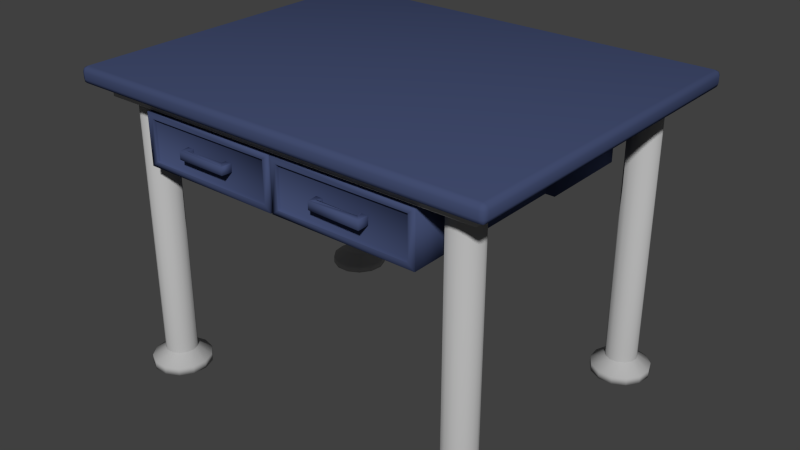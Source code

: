 # Source: DebrisTableDrawers.blend  (saved by Blender 2.76.0; exported with 4.5.12 LTS)
import bpy
from mathutils import Matrix  # noqa: F401  (used for matrix-valued properties, if any)

bpy.ops.wm.read_factory_settings(use_empty=True)
scene = bpy.context.scene
scene.name = 'Scene'

# ---- collections
col_collection_1 = bpy.data.collections.new('Collection 1'); scene.collection.children.link(col_collection_1)

# ---- materials (node trees are filled in below, after node groups)
mat_tabletop = bpy.data.materials.new('TableTop')
mat_tabletop.alpha_threshold = 0.0
mat_tabletop.use_transparent_shadow = False
mat_tabletop.diffuse_color = (0.05732, 0.07665, 0.1679, 1.0)
mat_tabletop.roughness = 0.5
mat_tabletop.specular_intensity = 0.0
mat_tableleg = bpy.data.materials.new('TableLeg')
mat_tableleg.alpha_threshold = 0.0
mat_tableleg.use_transparent_shadow = False
mat_tableleg.diffuse_color = (0.448, 0.448, 0.448, 1.0)
mat_tableleg.roughness = 0.5
mat_tableleg.specular_intensity = 0.2263

# ---- material node trees

# ---- world
world_world = bpy.data.worlds.new('World'); scene.world = world_world
world_world.color = (0.05088, 0.05088, 0.05088)
world_world.use_sun_shadow = False
world_world.sun_shadow_jitter_overblur = 0.0
world_world.cycles.sampling_method = 'MANUAL'
world_world.cycles.sample_map_resolution = 256

# ---- meshes
me_circle_001 = bpy.data.meshes.new('Circle.001')
me_circle_001.from_pydata([(0.01051, -0.5023, 0.4347), (0.01579, -0.5108, 0.4347), (2.561, -0.5108, 0.4347), (2.567, -0.5023, 0.4347), (0.01051, 2.511, 0.4347), (0.0158, 2.52, 0.4347), (2.567, 2.511, 0.4347), (2.561, 2.52, 0.4347), (0.01051, -0.5023, -0.4511), (0.01579, -0.5108, -0.4511), (2.561, -0.5108, -0.4511), (2.567, -0.5023, -0.4511), (0.01051, 2.511, -0.4511), (0.0158, 2.52, -0.4511), (2.567, 2.511, -0.4511), (2.561, 2.52, -0.4511), (0.07445, -0.4269, 0.4347), (0.07947, -0.435, 0.4347), (2.498, -0.435, 0.4347), (2.503, -0.4269, 0.4347), (0.07445, 2.436, 0.4347), (0.07947, 2.444, 0.4347), (2.503, 2.436, 0.4347), (2.498, 2.444, 0.4347), (0.07445, -0.4269, -0.3516), (0.07947, -0.435, -0.3516), (2.498, -0.435, -0.3516), (2.503, -0.4269, -0.3516), (0.07445, 2.436, -0.3516), (0.07947, 2.444, -0.3516), (2.503, 2.436, -0.3516), (2.498, 2.444, -0.3516), (-2.567, -0.5023, 0.4347), (-2.562, -0.5108, 0.4347), (-0.01615, -0.5108, 0.4347), (-0.01087, -0.5023, 0.4347), (-2.567, 2.511, 0.4347), (-2.562, 2.52, 0.4347), (-0.01087, 2.511, 0.4347), (-0.01615, 2.52, 0.4347), (-2.567, -0.5023, -0.4511), (-2.562, -0.5108, -0.4511), (-0.01615, -0.5108, -0.4511), (-0.01087, -0.5023, -0.4511), (-2.567, 2.511, -0.4511), (-2.562, 2.52, -0.4511), (-0.01087, 2.511, -0.4511), (-0.01615, 2.52, -0.4511), (-2.503, -0.4269, 0.4347), (-2.498, -0.435, 0.4347), (-0.07982, -0.435, 0.4347), (-0.07481, -0.4269, 0.4347), (-2.503, 2.436, 0.4347), (-2.498, 2.444, 0.4347), (-0.07481, 2.436, 0.4347), (-0.07982, 2.444, 0.4347), (-2.503, -0.4269, -0.3516), (-2.498, -0.435, -0.3516), (-0.07982, -0.435, -0.3516), (-0.07481, -0.4269, -0.3516), (-2.503, 2.436, -0.3516), (-2.498, 2.444, -0.3516), (-0.07481, 2.436, -0.3516), (-0.07982, 2.444, -0.3516), (0.8353, -0.4655, 0.06704), (0.8343, -0.4555, 0.05704), (0.8253, -0.4655, 0.05704), (1.752, -0.4655, 0.05704), (1.743, -0.4555, 0.05704), (1.742, -0.4655, 0.06704), (0.8353, -0.4655, -0.0834), (0.8253, -0.4655, -0.0734), (0.8343, -0.4555, -0.0734), (1.752, -0.4655, -0.0734), (1.742, -0.4655, -0.0834), (1.743, -0.4555, -0.0734), (1.744, -0.6464, 0.06704), (1.735, -0.6364, 0.07704), (0.8517, -0.6264, 0.06704), (0.8426, -0.6364, 0.05704), (0.9376, -0.4655, 0.06704), (0.9478, -0.4653, 0.06704), (0.9398, -0.4555, 0.05704), (0.9376, -0.4655, -0.0834), (0.9398, -0.4555, -0.0734), (0.9478, -0.4653, -0.0734), (1.64, -0.4655, 0.06704), (1.637, -0.4555, 0.05704), (1.629, -0.4653, 0.06704), (1.64, -0.4655, -0.0834), (1.629, -0.4653, -0.0834), (1.637, -0.4555, -0.0734), (0.8517, -0.6264, -0.0834), (0.8426, -0.6364, -0.0734), (1.744, -0.6464, -0.0834), (1.735, -0.6364, -0.0934), (0.9192, -0.5576, 0.06704), (0.9314, -0.5476, 0.06704), (0.9416, -0.5476, -0.0834), (0.9314, -0.5476, -0.0934), (1.658, -0.5576, 0.06704), (1.646, -0.5476, 0.06704), (1.658, -0.5576, -0.0834), (1.646, -0.5476, -0.0834), (-1.742, -0.4655, 0.06704), (-1.743, -0.4555, 0.05704), (-1.752, -0.4655, 0.05704), (-0.8256, -0.4655, 0.05704), (-0.8346, -0.4555, 0.05704), (-0.8357, -0.4655, 0.06704), (-1.742, -0.4655, -0.0834), (-1.752, -0.4655, -0.0734), (-1.743, -0.4555, -0.0734), (-0.8256, -0.4655, -0.0734), (-0.8357, -0.4655, -0.0834), (-0.8346, -0.4555, -0.0734), (-0.852, -0.6264, 0.06704), (-0.843, -0.6364, 0.05704), (-1.726, -0.6264, 0.06704), (-1.735, -0.6364, 0.05704), (-1.64, -0.4655, 0.06704), (-1.63, -0.4653, 0.05704), (-1.638, -0.4555, 0.05704), (-1.64, -0.4655, -0.0834), (-1.638, -0.4555, -0.0734), (-1.63, -0.4653, -0.0734), (-0.9379, -0.4655, 0.06704), (-0.9401, -0.4555, 0.05704), (-0.9482, -0.4653, 0.05704), (-0.9379, -0.4655, -0.0834), (-0.9482, -0.4653, -0.0734), (-0.9401, -0.4555, -0.0734), (-1.726, -0.6264, -0.0834), (-1.735, -0.6364, -0.0734), (-0.852, -0.6264, -0.0834), (-0.843, -0.6364, -0.0734), (-1.658, -0.5576, 0.06704), (-1.646, -0.5476, 0.05704), (-1.634, -0.5376, -0.0834), (-1.646, -0.5476, -0.0934), (-0.9439, -0.5376, 0.06704), (-0.9318, -0.5476, 0.07704), (-0.9439, -0.5376, -0.0834), (-0.9318, -0.5476, -0.0934), (0.1318, -0.5095, 0.3388), (0.1289, -0.5108, 0.3401), (0.1304, -0.5095, 0.3375), (2.445, -0.5095, 0.3388), (2.447, -0.5095, 0.3375), (2.448, -0.5108, 0.3401), (0.1318, -0.5095, -0.3552), (0.1304, -0.5095, -0.3538), (0.1289, -0.5108, -0.3564), (2.445, -0.5095, -0.3552), (2.448, -0.5108, -0.3564), (2.447, -0.5095, -0.3538), (0.1318, -0.4569, 0.3388), (0.1304, -0.4569, 0.3375), (0.1318, -0.4555, 0.3375), (2.445, -0.4569, 0.3388), (2.445, -0.4555, 0.3375), (2.447, -0.4569, 0.3375), (0.1318, -0.4569, -0.3552), (0.1318, -0.4555, -0.3538), (0.1304, -0.4569, -0.3538), (2.445, -0.4569, -0.3552), (2.447, -0.4569, -0.3538), (2.445, -0.4555, -0.3538), (-2.446, -0.5095, 0.3388), (-2.449, -0.5108, 0.3401), (-2.447, -0.5095, 0.3375), (-0.1321, -0.5095, 0.3388), (-0.1308, -0.5095, 0.3375), (-0.1293, -0.5108, 0.3401), (-2.446, -0.5095, -0.3552), (-2.447, -0.5095, -0.3538), (-2.449, -0.5108, -0.3564), (-0.1321, -0.5095, -0.3552), (-0.1293, -0.5108, -0.3564), (-0.1308, -0.5095, -0.3538), (-2.446, -0.4569, 0.3388), (-2.447, -0.4569, 0.3375), (-2.446, -0.4555, 0.3375), (-0.1321, -0.4569, 0.3388), (-0.1321, -0.4555, 0.3375), (-0.1308, -0.4569, 0.3375), (-2.446, -0.4569, -0.3552), (-2.446, -0.4555, -0.3538), (-2.447, -0.4569, -0.3538), (-0.1321, -0.4569, -0.3552), (-0.1308, -0.4569, -0.3538), (-0.1321, -0.4555, -0.3538)], [], [(5, 21, 23, 7), (9, 8, 12, 13, 15, 14, 11, 10), (7, 15, 13, 5), (148, 161, 166, 155), (6, 14, 15, 7), (2, 10, 11, 3), (3, 11, 14, 6), (4, 12, 8, 0), (5, 13, 12, 4), (0, 8, 9, 1), (2, 18, 17, 1), (7, 23, 22, 6), (3, 19, 18, 2), (6, 22, 19, 3), (0, 16, 20, 4), (4, 20, 21, 5), (1, 17, 16, 0), (18, 26, 25, 17), (23, 31, 30, 22), (19, 27, 26, 18), (22, 30, 27, 19), (16, 24, 28, 20), (20, 28, 29, 21), (17, 25, 24, 16), (21, 29, 31, 23), (25, 26, 27, 30, 31, 29, 28, 24), (153, 165, 162, 150), (151, 164, 157, 146), (144, 156, 159, 147), (158, 163, 167, 160), (33, 169, 173, 34), (2, 149, 154, 10), (9, 152, 145, 1), (10, 154, 152, 9), (86, 100, 101, 77, 69), (81, 97, 99, 98, 85), (71, 93, 79, 66), (96, 97, 79, 78, 77, 101, 100), (67, 76, 77, 95, 94, 73), (83, 99, 93, 92, 70), (101, 77, 95, 103), (87, 68, 75, 91), (90, 103, 101, 88), (64, 78, 79, 97, 96, 80), (102, 103, 95, 92, 93, 99), (74, 95, 103, 102, 89), (105, 122, 124, 112), (94, 95, 77, 76, 79, 93), (79, 93, 99, 97), (98, 99, 97, 101, 103), (37, 53, 55, 39), (41, 40, 44, 45, 47, 46, 43, 42), (39, 47, 45, 37), (172, 185, 190, 179), (38, 46, 47, 39), (34, 42, 43, 35), (35, 43, 46, 38), (36, 44, 40, 32), (37, 45, 44, 36), (32, 40, 41, 33), (34, 50, 49, 33), (39, 55, 54, 38), (35, 51, 50, 34), (38, 54, 51, 35), (32, 48, 52, 36), (36, 52, 53, 37), (33, 49, 48, 32), (50, 58, 57, 49), (55, 63, 62, 54), (51, 59, 58, 50), (54, 62, 59, 51), (48, 56, 60, 52), (52, 60, 61, 53), (49, 57, 56, 48), (53, 61, 63, 55), (57, 58, 59, 62, 63, 61, 60, 56), (177, 189, 186, 174), (175, 188, 181, 170), (168, 180, 183, 171), (182, 187, 191, 184), (34, 173, 178, 42), (41, 176, 169, 33), (42, 178, 176, 41), (126, 141, 117, 116, 109), (121, 137, 139, 138, 125), (111, 133, 119, 106), (135, 117, 119, 133), (107, 117, 135, 113), (123, 139, 133, 132, 110), (136, 137, 119, 118, 116, 117, 141), (127, 108, 115, 131), (130, 142, 143, 141, 140, 128), (104, 118, 119, 137, 136, 120), (143, 135, 134, 132, 133, 139), (114, 134, 135, 143, 129), (141, 143, 135, 117), (119, 133, 139, 137), (138, 139, 137, 140, 141, 143, 142), (64, 65, 66), (67, 68, 69), (70, 71, 72), (73, 74, 75), (80, 81, 82), (83, 84, 85), (86, 87, 88), (89, 90, 91), (104, 105, 106), (107, 108, 109), (110, 111, 112), (113, 114, 115), (120, 121, 122), (123, 124, 125), (126, 127, 128), (129, 130, 131), (82, 65, 64, 80), (83, 70, 72, 84), (67, 73, 75, 68), (71, 66, 65, 72), (81, 85, 84, 82), (68, 87, 86, 69), (74, 89, 91, 75), (87, 91, 90, 88), (69, 77, 76, 67), (100, 86, 88, 101), (73, 94, 95, 74), (89, 102, 103, 90), (80, 96, 97, 81), (78, 64, 66, 79), (85, 98, 99, 83), (93, 71, 70, 92), (96, 100, 101, 97), (98, 103, 102, 99), (79, 76, 77, 78), (92, 95, 94, 93), (122, 105, 104, 120), (123, 110, 112, 124), (107, 113, 115, 108), (111, 106, 105, 112), (121, 125, 124, 122), (108, 127, 126, 109), (114, 129, 131, 115), (127, 131, 130, 128), (109, 116, 117, 107), (141, 126, 128, 140), (113, 135, 134, 114), (129, 143, 142, 130), (120, 136, 137, 121), (118, 104, 106, 119), (125, 138, 139, 123), (133, 111, 110, 132), (136, 141, 140, 137), (138, 142, 143, 139), (119, 117, 116, 118), (132, 134, 135, 133), (65, 82, 84, 72), (144, 145, 146), (147, 148, 149), (150, 151, 152), (153, 154, 155), (156, 157, 158), (159, 160, 161), (162, 163, 164), (165, 166, 167), (168, 169, 170), (171, 172, 173), (174, 175, 176), (177, 178, 179), (180, 181, 182), (183, 184, 185), (186, 187, 188), (189, 190, 191), (149, 145, 144, 147), (153, 150, 152, 154), (148, 155, 154, 149), (151, 146, 145, 152), (159, 156, 158, 160), (167, 163, 162, 165), (160, 167, 166, 161), (163, 158, 157, 164), (155, 166, 165, 153), (161, 148, 147, 159), (156, 144, 146, 157), (164, 151, 150, 162), (173, 169, 168, 171), (177, 174, 176, 178), (172, 179, 178, 173), (175, 170, 169, 176), (183, 180, 182, 184), (191, 187, 186, 189), (184, 191, 190, 185), (187, 182, 181, 188), (179, 190, 189, 177), (185, 172, 171, 183), (180, 168, 170, 181), (188, 175, 174, 186), (1, 145, 149, 2)])
me_circle_001.polygons.foreach_set('use_smooth', [1, 1, 1, 1, 1, 1, 1, 1, 1, 1, 1, 1, 1, 1, 1, 1, 1, 1, 1, 1, 1, 1, 1, 1, 1, 1, 1, 1, 1, 1, 1, 1, 1, 1, 1, 1, 1, 1, 1, 1, 1, 1, 1, 1, 1, 1, 1, 1, 1, 1, 1, 1, 1, 1, 1, 1, 1, 1, 1, 1, 1, 1, 1, 1, 1, 1, 1, 1, 1, 1, 1, 1, 1, 1, 1, 1, 1, 1, 1, 1, 1, 1, 1, 1, 1, 1, 1, 1, 1, 1, 1, 1, 1, 1, 1, 1, 1, 1, 1, 1, 1, 1, 1, 1, 1, 1, 1, 1, 1, 1, 1, 1, 1, 1, 1, 1, 1, 1, 1, 1, 1, 1, 1, 0, 1, 1, 1, 0, 1, 1, 0, 0, 1, 0, 1, 1, 1, 1, 1, 1, 1, 1, 1, 1, 1, 1, 1, 0, 1, 1, 0, 0, 1, 0, 1, 1, 1, 1, 1, 1, 1, 1, 1, 1, 1, 1, 1, 1, 1, 1, 1, 1, 1, 1, 1, 1, 1, 1, 1, 1, 1, 1, 1, 1, 1, 1, 1, 1, 1, 1, 1, 1, 1, 1, 1, 1])
me_circle_001.materials.append(mat_tabletop)
me_circle_001.materials.append(mat_tableleg)
me_circle_001.use_remesh_preserve_volume = False
me_circle_001.use_remesh_preserve_attributes = False
me_circle_001.use_mirror_vertex_groups = False
me_circle_001.update()
me_circle = bpy.data.meshes.new('Circle')
me_circle.from_pydata([(-2.974, -2.049, 2.731), (-3.1, -2.08, 2.731), (-3.198, -2.167, 2.731), (-3.244, -2.288, 2.731), (-3.228, -2.417, 2.731), (-3.154, -2.525, 2.731), (-3.039, -2.585, 2.731), (-2.909, -2.585, 2.731), (-2.794, -2.525, 2.731), (-2.72, -2.417, 2.731), (-2.704, -2.288, 2.731), (-2.75, -2.167, 2.731), (-2.848, -2.08, 2.731), (-2.974, -1.81, -2.18), (-3.212, -1.868, -2.18), (-3.395, -2.031, -2.18), (-3.482, -2.259, -2.18), (-3.452, -2.502, -2.18), (-3.313, -2.704, -2.18), (-3.096, -2.817, -2.18), (-2.852, -2.817, -2.18), (-2.635, -2.704, -2.18), (-2.496, -2.502, -2.18), (-2.466, -2.259, -2.18), (-2.553, -2.031, -2.18), (-2.736, -1.868, -2.18), (-2.974, -1.81, -2.313), (-3.212, -1.868, -2.313), (-3.395, -2.031, -2.313), (-3.482, -2.259, -2.313), (-3.452, -2.502, -2.313), (-3.313, -2.704, -2.313), (-3.096, -2.817, -2.313), (-2.852, -2.817, -2.313), (-2.635, -2.704, -2.313), (-2.496, -2.502, -2.313), (-2.466, -2.259, -2.313), (-2.553, -2.031, -2.313), (-2.736, -1.868, -2.313), (2.982, -2.049, 2.731), (2.856, -2.08, 2.731), (2.759, -2.167, 2.731), (2.712, -2.288, 2.731), (2.728, -2.417, 2.731), (2.802, -2.525, 2.731), (2.917, -2.585, 2.731), (3.047, -2.585, 2.731), (3.163, -2.525, 2.731), (3.236, -2.417, 2.731), (3.252, -2.288, 2.731), (3.206, -2.167, 2.731), (3.109, -2.08, 2.731), (2.982, -1.81, -2.18), (2.745, -1.868, -2.18), (2.561, -2.031, -2.18), (2.475, -2.259, -2.18), (2.504, -2.502, -2.18), (2.643, -2.704, -2.18), (2.86, -2.817, -2.18), (3.105, -2.817, -2.18), (3.321, -2.704, -2.18), (3.46, -2.502, -2.18), (3.49, -2.259, -2.18), (3.403, -2.031, -2.18), (3.22, -1.868, -2.18), (2.982, -1.81, -2.313), (2.745, -1.868, -2.313), (2.561, -2.031, -2.313), (2.475, -2.259, -2.313), (2.504, -2.502, -2.313), (2.643, -2.704, -2.313), (2.86, -2.817, -2.313), (3.105, -2.817, -2.313), (3.321, -2.704, -2.313), (3.46, -2.502, -2.313), (3.49, -2.259, -2.313), (3.403, -2.031, -2.313), (3.22, -1.868, -2.313), (-2.974, 2.539, 2.731), (-3.1, 2.508, 2.731), (-3.198, 2.422, 2.731), (-3.244, 2.3, 2.731), (-3.228, 2.171, 2.731), (-3.154, 2.064, 2.731), (-3.039, 2.004, 2.731), (-2.909, 2.004, 2.731), (-2.794, 2.064, 2.731), (-2.72, 2.171, 2.731), (-2.704, 2.3, 2.731), (-2.75, 2.422, 2.731), (-2.848, 2.508, 2.731), (-2.974, 2.779, -2.18), (-3.212, 2.72, -2.18), (-3.395, 2.558, -2.18), (-3.482, 2.329, -2.18), (-3.452, 2.086, -2.18), (-3.313, 1.885, -2.18), (-3.096, 1.771, -2.18), (-2.852, 1.771, -2.18), (-2.635, 1.885, -2.18), (-2.496, 2.086, -2.18), (-2.466, 2.329, -2.18), (-2.553, 2.558, -2.18), (-2.736, 2.72, -2.18), (-2.974, 2.779, -2.313), (-3.212, 2.72, -2.313), (-3.395, 2.558, -2.313), (-3.482, 2.329, -2.313), (-3.452, 2.086, -2.313), (-3.313, 1.885, -2.313), (-3.096, 1.771, -2.313), (-2.852, 1.771, -2.313), (-2.635, 1.885, -2.313), (-2.496, 2.086, -2.313), (-2.466, 2.329, -2.313), (-2.553, 2.558, -2.313), (-2.736, 2.72, -2.313), (2.982, 2.539, 2.731), (2.856, 2.508, 2.731), (2.759, 2.422, 2.731), (2.712, 2.3, 2.731), (2.728, 2.171, 2.731), (2.802, 2.064, 2.731), (2.917, 2.004, 2.731), (3.047, 2.004, 2.731), (3.163, 2.064, 2.731), (3.236, 2.171, 2.731), (3.252, 2.3, 2.731), (3.206, 2.422, 2.731), (3.109, 2.508, 2.731), (2.982, 2.779, -2.18), (2.745, 2.72, -2.18), (2.561, 2.558, -2.18), (2.475, 2.329, -2.18), (2.504, 2.086, -2.18), (2.643, 1.885, -2.18), (2.86, 1.771, -2.18), (3.105, 1.771, -2.18), (3.321, 1.885, -2.18), (3.46, 2.086, -2.18), (3.49, 2.329, -2.18), (3.403, 2.558, -2.18), (3.22, 2.72, -2.18), (2.982, 2.779, -2.313), (2.745, 2.72, -2.313), (2.561, 2.558, -2.313), (2.475, 2.329, -2.313), (2.504, 2.086, -2.313), (2.643, 1.885, -2.313), (2.86, 1.771, -2.313), (3.105, 1.771, -2.313), (3.321, 1.885, -2.313), (3.46, 2.086, -2.313), (3.49, 2.329, -2.313), (3.403, 2.558, -2.313), (3.22, 2.72, -2.313), (-3.293, -2.607, 2.74), (3.274, -2.607, 2.74), (-3.293, 2.574, 2.74), (3.274, 2.574, 2.74), (-3.784, -2.963, 2.821), (-3.692, -2.966, 2.731), (-3.694, -3.053, 2.821), (-3.758, -2.964, 2.758), (-3.751, -3.021, 2.764), (-3.693, -3.028, 2.758), (-3.758, -3.027, 2.821), (3.675, -3.053, 2.821), (3.673, -2.966, 2.731), (3.765, -2.963, 2.821), (3.674, -3.028, 2.758), (3.732, -3.021, 2.764), (3.738, -2.964, 2.758), (3.739, -3.027, 2.821), (-3.784, 2.931, 2.821), (-3.694, 3.021, 2.821), (-3.692, 2.933, 2.731), (-3.758, 2.995, 2.821), (-3.751, 2.988, 2.764), (-3.693, 2.995, 2.758), (-3.758, 2.932, 2.758), (3.765, 2.931, 2.821), (3.673, 2.933, 2.731), (3.675, 3.021, 2.821), (3.738, 2.932, 2.758), (3.732, 2.988, 2.764), (3.674, 2.995, 2.758), (3.739, 2.995, 2.821), (-3.784, -2.963, 2.931), (-3.694, -3.053, 2.931), (-3.694, -2.963, 3.021), (-3.758, -3.027, 2.931), (-3.746, -3.015, 2.983), (-3.694, -3.027, 2.995), (-3.758, -2.963, 2.995), (3.675, -3.053, 2.931), (3.765, -2.963, 2.931), (3.675, -2.963, 3.021), (3.739, -3.027, 2.931), (3.727, -3.015, 2.983), (3.739, -2.963, 2.995), (3.675, -3.027, 2.995), (-3.784, 2.931, 2.931), (-3.694, 2.931, 3.021), (-3.694, 3.021, 2.931), (-3.758, 2.931, 2.995), (-3.746, 2.983, 2.983), (-3.694, 2.995, 2.995), (-3.758, 2.995, 2.931), (3.765, 2.931, 2.931), (3.675, 3.021, 2.931), (3.675, 2.931, 3.021), (3.739, 2.995, 2.931), (3.727, 2.983, 2.983), (3.675, 2.995, 2.995), (3.739, 2.931, 2.995), (-3.303, -2.602, 2.52), (-3.293, -2.607, 2.53), (-3.29, -2.617, 2.52), (3.27, -2.617, 2.52), (3.274, -2.607, 2.53), (3.284, -2.602, 2.52), (-3.303, 2.57, 2.52), (-3.29, 2.584, 2.52), (-3.293, 2.574, 2.53), (3.284, 2.57, 2.52), (3.274, 2.574, 2.53), (3.27, 2.584, 2.52), (-3.463, -2.737, 2.53), (-3.453, -2.726, 2.52), (-3.435, -2.737, 2.52), (-3.453, -2.747, 2.53), (3.433, -2.747, 2.53), (3.416, -2.737, 2.52), (3.433, -2.726, 2.52), (3.443, -2.737, 2.53), (-3.463, 2.705, 2.53), (-3.453, 2.715, 2.53), (-3.435, 2.705, 2.52), (-3.453, 2.694, 2.52), (3.443, 2.705, 2.53), (3.433, 2.694, 2.52), (3.416, 2.705, 2.52), (3.433, 2.715, 2.53), (-3.463, -2.737, 2.721), (-3.453, -2.747, 2.721), (-3.473, -2.757, 2.731), (3.433, -2.747, 2.721), (3.443, -2.737, 2.721), (3.454, -2.757, 2.731), (-3.473, 2.725, 2.731), (-3.453, 2.715, 2.721), (-3.463, 2.705, 2.721), (3.443, 2.705, 2.721), (3.433, 2.715, 2.721), (3.454, 2.725, 2.731), (-2.974, -2.049, -2.014), (-2.974, -2.041, -2.03), (-3.104, -2.073, -2.03), (-3.1, -2.08, -2.014), (-3.205, -2.162, -2.03), (-3.198, -2.167, -2.014), (-3.252, -2.287, -2.03), (-3.244, -2.288, -2.014), (-3.236, -2.42, -2.03), (-3.228, -2.417, -2.014), (-3.16, -2.531, -2.03), (-3.154, -2.525, -2.014), (-3.041, -2.593, -2.03), (-3.039, -2.585, -2.014), (-2.907, -2.593, -2.03), (-2.909, -2.585, -2.014), (-2.788, -2.531, -2.03), (-2.794, -2.525, -2.014), (-2.712, -2.42, -2.03), (-2.72, -2.417, -2.014), (-2.696, -2.287, -2.03), (-2.704, -2.288, -2.014), (-2.743, -2.162, -2.03), (-2.75, -2.167, -2.014), (-2.844, -2.073, -2.03), (-2.848, -2.08, -2.014), (2.982, -2.049, -2.014), (2.982, -2.041, -2.03), (2.852, -2.073, -2.03), (2.856, -2.08, -2.014), (2.751, -2.162, -2.03), (2.759, -2.167, -2.014), (2.704, -2.287, -2.03), (2.712, -2.288, -2.014), (2.72, -2.42, -2.03), (2.728, -2.417, -2.014), (2.796, -2.531, -2.03), (2.802, -2.525, -2.014), (2.915, -2.593, -2.03), (2.917, -2.585, -2.014), (3.049, -2.593, -2.03), (3.047, -2.585, -2.014), (3.168, -2.531, -2.03), (3.163, -2.525, -2.014), (3.244, -2.42, -2.03), (3.236, -2.417, -2.014), (3.261, -2.287, -2.03), (3.252, -2.288, -2.014), (3.213, -2.162, -2.03), (3.206, -2.167, -2.014), (3.113, -2.073, -2.03), (3.109, -2.08, -2.014), (-2.974, 2.539, -2.014), (-2.974, 2.548, -2.03), (-3.104, 2.516, -2.03), (-3.1, 2.508, -2.014), (-3.205, 2.427, -2.03), (-3.198, 2.422, -2.014), (-3.252, 2.301, -2.03), (-3.244, 2.3, -2.014), (-3.236, 2.168, -2.03), (-3.228, 2.171, -2.014), (-3.16, 2.058, -2.03), (-3.154, 2.064, -2.014), (-3.041, 1.995, -2.03), (-3.039, 2.004, -2.014), (-2.907, 1.995, -2.03), (-2.909, 2.004, -2.014), (-2.788, 2.058, -2.03), (-2.794, 2.064, -2.014), (-2.712, 2.168, -2.03), (-2.72, 2.171, -2.014), (-2.696, 2.301, -2.03), (-2.704, 2.3, -2.014), (-2.743, 2.427, -2.03), (-2.75, 2.422, -2.014), (-2.844, 2.516, -2.03), (-2.848, 2.508, -2.014), (2.982, 2.539, -2.014), (2.982, 2.548, -2.03), (2.852, 2.516, -2.03), (2.856, 2.508, -2.014), (2.751, 2.427, -2.03), (2.759, 2.422, -2.014), (2.704, 2.301, -2.03), (2.712, 2.3, -2.014), (2.72, 2.168, -2.03), (2.728, 2.171, -2.014), (2.796, 2.058, -2.03), (2.802, 2.064, -2.014), (2.915, 1.995, -2.03), (2.917, 2.004, -2.014), (3.049, 1.995, -2.03), (3.047, 2.004, -2.014), (3.168, 2.058, -2.03), (3.163, 2.064, -2.014), (3.244, 2.168, -2.03), (3.236, 2.171, -2.014), (3.261, 2.301, -2.03), (3.252, 2.3, -2.014), (3.213, 2.427, -2.03), (3.206, 2.422, -2.014), (3.113, 2.516, -2.03), (3.109, 2.508, -2.014), (-3.175, -2.524, 2.523), (3.155, -2.524, 2.523), (-3.175, 2.492, 2.523), (3.155, 2.492, 2.523), (-2.686, 0.2672, 2.523), (2.667, 0.2672, 2.523), (-2.686, 1.889, 2.523), (2.667, 1.889, 2.523), (-2.686, 0.2672, 1.577), (2.667, 0.2672, 1.577), (-2.686, 1.889, 1.577), (2.667, 1.889, 1.577)], [], [(271, 273, 8, 7), (1, 2, 3, 4, 5, 6, 7, 8, 9, 10, 11, 12, 0), (270, 268, 19, 20), (272, 270, 20, 21), (257, 280, 25, 13), (274, 272, 21, 22), (260, 258, 14, 15), (276, 274, 22, 23), (262, 260, 15, 16), (278, 276, 23, 24), (264, 262, 16, 17), (280, 278, 24, 25), (266, 264, 17, 18), (258, 257, 13, 14), (268, 266, 18, 19), (25, 24, 37, 38), (273, 275, 9, 8), (259, 261, 2, 1), (275, 277, 10, 9), (261, 263, 3, 2), (277, 279, 11, 10), (263, 265, 4, 3), (279, 281, 12, 11), (265, 267, 5, 4), (282, 285, 40, 39), (267, 269, 6, 5), (281, 256, 0, 12), (269, 271, 7, 6), (27, 26, 38, 37, 36, 35, 34, 33, 32, 31, 30, 29, 28), (18, 17, 30, 31), (13, 25, 38, 26), (19, 18, 31, 32), (20, 19, 32, 33), (21, 20, 33, 34), (14, 13, 26, 27), (22, 21, 34, 35), (15, 14, 27, 28), (23, 22, 35, 36), (16, 15, 28, 29), (24, 23, 36, 37), (17, 16, 29, 30), (297, 299, 47, 46), (40, 41, 42, 43, 44, 45, 46, 47, 48, 49, 50, 51, 39), (296, 294, 58, 59), (298, 296, 59, 60), (283, 306, 64, 52), (300, 298, 60, 61), (286, 284, 53, 54), (302, 300, 61, 62), (288, 286, 54, 55), (304, 302, 62, 63), (290, 288, 55, 56), (306, 304, 63, 64), (292, 290, 56, 57), (284, 283, 52, 53), (294, 292, 57, 58), (64, 63, 76, 77), (299, 301, 48, 47), (285, 287, 41, 40), (301, 303, 49, 48), (287, 289, 42, 41), (303, 305, 50, 49), (289, 291, 43, 42), (305, 307, 51, 50), (291, 293, 44, 43), (308, 311, 79, 78), (293, 295, 45, 44), (307, 282, 39, 51), (295, 297, 46, 45), (66, 65, 77, 76, 75, 74, 73, 72, 71, 70, 69, 68, 67), (57, 56, 69, 70), (52, 64, 77, 65), (58, 57, 70, 71), (59, 58, 71, 72), (60, 59, 72, 73), (53, 52, 65, 66), (61, 60, 73, 74), (54, 53, 66, 67), (62, 61, 74, 75), (55, 54, 67, 68), (63, 62, 75, 76), (56, 55, 68, 69), (323, 325, 86, 85), (79, 80, 81, 82, 83, 84, 85, 86, 87, 88, 89, 90, 78), (322, 320, 97, 98), (324, 322, 98, 99), (309, 332, 103, 91), (326, 324, 99, 100), (312, 310, 92, 93), (328, 326, 100, 101), (314, 312, 93, 94), (330, 328, 101, 102), (316, 314, 94, 95), (332, 330, 102, 103), (318, 316, 95, 96), (310, 309, 91, 92), (320, 318, 96, 97), (103, 102, 115, 116), (325, 327, 87, 86), (311, 313, 80, 79), (327, 329, 88, 87), (313, 315, 81, 80), (329, 331, 89, 88), (315, 317, 82, 81), (331, 333, 90, 89), (317, 319, 83, 82), (334, 337, 118, 117), (319, 321, 84, 83), (333, 308, 78, 90), (321, 323, 85, 84), (105, 104, 116, 115, 114, 113, 112, 111, 110, 109, 108, 107, 106), (96, 95, 108, 109), (91, 103, 116, 104), (97, 96, 109, 110), (98, 97, 110, 111), (99, 98, 111, 112), (92, 91, 104, 105), (100, 99, 112, 113), (93, 92, 105, 106), (101, 100, 113, 114), (94, 93, 106, 107), (102, 101, 114, 115), (95, 94, 107, 108), (349, 351, 125, 124), (118, 119, 120, 121, 122, 123, 124, 125, 126, 127, 128, 129, 117), (348, 346, 136, 137), (350, 348, 137, 138), (335, 358, 142, 130), (352, 350, 138, 139), (338, 336, 131, 132), (354, 352, 139, 140), (340, 338, 132, 133), (356, 354, 140, 141), (342, 340, 133, 134), (358, 356, 141, 142), (344, 342, 134, 135), (336, 335, 130, 131), (346, 344, 135, 136), (142, 141, 154, 155), (351, 353, 126, 125), (337, 339, 119, 118), (353, 355, 127, 126), (339, 341, 120, 119), (355, 357, 128, 127), (341, 343, 121, 120), (357, 359, 129, 128), (343, 345, 122, 121), (345, 347, 123, 122), (359, 334, 117, 129), (347, 349, 124, 123), (144, 143, 155, 154, 153, 152, 151, 150, 149, 148, 147, 146, 145), (135, 134, 147, 148), (130, 142, 155, 143), (136, 135, 148, 149), (137, 136, 149, 150), (138, 137, 150, 151), (131, 130, 143, 144), (139, 138, 151, 152), (132, 131, 144, 145), (140, 139, 152, 153), (133, 132, 145, 146), (141, 140, 153, 154), (134, 133, 146, 147), (158, 159, 363, 362), (157, 159, 226, 220), (222, 216, 229, 239), (159, 158, 224, 226), (218, 219, 233, 230), (227, 223, 238, 242), (221, 225, 241, 234), (231, 232, 247, 245), (156, 157, 220, 217), (235, 240, 253, 248), (246, 249, 168, 161), (236, 228, 244, 252), (243, 237, 251, 254), (183, 175, 204, 210), (174, 160, 188, 202), (162, 167, 195, 189), (255, 250, 176, 182), (169, 181, 209, 196), (203, 190, 197, 211), (250, 246, 161, 176), (160, 163, 164, 166), (161, 165, 164, 163), (162, 166, 164, 165), (167, 170, 171, 173), (168, 172, 171, 170), (169, 173, 171, 172), (174, 177, 178, 180), (175, 179, 178, 177), (176, 180, 178, 179), (181, 184, 185, 187), (182, 186, 185, 184), (183, 187, 185, 186), (188, 191, 192, 194), (189, 193, 192, 191), (190, 194, 192, 193), (195, 198, 199, 201), (196, 200, 199, 198), (197, 201, 199, 200), (202, 205, 206, 208), (203, 207, 206, 205), (204, 208, 206, 207), (209, 212, 213, 215), (210, 214, 213, 212), (211, 215, 213, 214), (176, 161, 163, 180), (180, 163, 160, 174), (161, 168, 170, 165), (165, 170, 167, 162), (168, 182, 184, 172), (172, 184, 181, 169), (182, 176, 179, 186), (186, 179, 175, 183), (202, 188, 194, 205), (205, 194, 190, 203), (189, 195, 201, 193), (193, 201, 197, 190), (196, 209, 215, 200), (200, 215, 211, 197), (210, 204, 207, 214), (214, 207, 203, 211), (183, 210, 212, 187), (187, 212, 209, 181), (195, 167, 173, 198), (198, 173, 169, 196), (162, 189, 191, 166), (166, 191, 188, 160), (204, 175, 177, 208), (208, 177, 174, 202), (249, 255, 182, 168), (216, 217, 218), (219, 220, 221), (222, 223, 224), (225, 226, 227), (228, 229, 230, 231), (232, 233, 234, 235), (236, 237, 238, 239), (240, 241, 242, 243), (244, 245, 246), (247, 248, 249), (250, 251, 252), (253, 254, 255), (224, 217, 216, 222), (217, 220, 219, 218), (220, 226, 225, 221), (226, 224, 223, 227), (239, 229, 228, 236), (230, 233, 232, 231), (234, 241, 240, 235), (242, 238, 237, 243), (227, 242, 241, 225), (233, 219, 221, 234), (218, 230, 229, 216), (238, 223, 222, 239), (252, 244, 246, 250), (245, 247, 249, 246), (248, 253, 255, 249), (254, 251, 250, 255), (231, 245, 244, 228), (251, 237, 236, 252), (253, 240, 243, 254), (235, 248, 247, 232), (158, 156, 217, 224), (259, 256, 257, 258), (261, 259, 258, 260), (263, 261, 260, 262), (265, 263, 262, 264), (267, 265, 264, 266), (269, 267, 266, 268), (271, 269, 268, 270), (273, 271, 270, 272), (275, 273, 272, 274), (277, 275, 274, 276), (279, 277, 276, 278), (281, 279, 278, 280), (256, 281, 280, 257), (285, 282, 283, 284), (287, 285, 284, 286), (289, 287, 286, 288), (291, 289, 288, 290), (293, 291, 290, 292), (295, 293, 292, 294), (297, 295, 294, 296), (299, 297, 296, 298), (301, 299, 298, 300), (303, 301, 300, 302), (305, 303, 302, 304), (307, 305, 304, 306), (282, 307, 306, 283), (311, 308, 309, 310), (313, 311, 310, 312), (315, 313, 312, 314), (317, 315, 314, 316), (319, 317, 316, 318), (321, 319, 318, 320), (323, 321, 320, 322), (325, 323, 322, 324), (327, 325, 324, 326), (329, 327, 326, 328), (331, 329, 328, 330), (333, 331, 330, 332), (308, 333, 332, 309), (337, 334, 335, 336), (339, 337, 336, 338), (341, 339, 338, 340), (343, 341, 340, 342), (345, 343, 342, 344), (347, 345, 344, 346), (349, 347, 346, 348), (351, 349, 348, 350), (353, 351, 350, 352), (355, 353, 352, 354), (357, 355, 354, 356), (359, 357, 356, 358), (334, 359, 358, 335), (256, 259, 1, 0), (363, 361, 365, 367), (157, 156, 360, 361), (159, 157, 361, 363), (156, 158, 362, 360), (366, 367, 371, 370), (360, 362, 366, 364), (362, 363, 367, 366), (361, 360, 364, 365), (368, 370, 371, 369), (365, 364, 368, 369), (367, 365, 369, 371), (364, 366, 370, 368)])
me_circle.polygons.foreach_set('use_smooth', [True] * 330)
me_circle.polygons.foreach_set('material_index', [1, 1, 1, 1, 1, 1, 1, 1, 1, 1, 1, 1, 1, 1, 1, 1, 1, 1, 1, 1, 1, 1, 1, 1, 1, 1, 1, 1, 1, 1, 1, 1, 1, 1, 1, 1, 1, 1, 1, 1, 1, 1, 1, 1, 1, 1, 1, 1, 1, 1, 1, 1, 1, 1, 1, 1, 1, 1, 1, 1, 1, 1, 1, 1, 1, 1, 1, 1, 1, 1, 1, 1, 1, 1, 1, 1, 1, 1, 1, 1, 1, 1, 1, 1, 1, 1, 1, 1, 1, 1, 1, 1, 1, 1, 1, 1, 1, 1, 1, 1, 1, 1, 1, 1, 1, 1, 1, 1, 1, 1, 1, 1, 1, 1, 1, 1, 1, 1, 1, 1, 1, 1, 1, 1, 1, 1, 1, 1, 1, 1, 1, 1, 1, 1, 1, 1, 1, 1, 1, 1, 1, 1, 1, 1, 1, 1, 1, 1, 1, 1, 1, 1, 1, 1, 1, 1, 1, 1, 1, 1, 1, 1, 1, 0, 1, 1, 1, 1, 1, 1, 1, 1, 1, 0, 1, 1, 0, 0, 0, 0, 0, 0, 0, 0, 0, 0, 0, 0, 0, 0, 0, 0, 0, 0, 0, 0, 0, 0, 0, 0, 0, 0, 0, 0, 0, 0, 0, 0, 0, 0, 0, 0, 0, 0, 0, 0, 0, 0, 0, 0, 0, 0, 0, 0, 0, 0, 0, 0, 0, 0, 0, 0, 1, 1, 1, 1, 1, 1, 1, 1, 0, 0, 0, 0, 1, 1, 1, 1, 1, 1, 1, 1, 1, 1, 1, 1, 0, 0, 0, 0, 1, 1, 1, 1, 1, 1, 1, 1, 1, 1, 1, 1, 1, 1, 1, 1, 1, 1, 1, 1, 1, 1, 1, 1, 1, 1, 1, 1, 1, 1, 1, 1, 1, 1, 1, 1, 1, 1, 1, 1, 1, 1, 1, 1, 1, 1, 1, 1, 1, 1, 1, 1, 1, 1, 1, 1, 1, 1, 0, 0, 0, 0, 0, 0, 0, 0, 0, 0, 0, 0])
me_circle.materials.append(mat_tabletop)
me_circle.materials.append(mat_tableleg)
me_circle.use_remesh_preserve_volume = False
me_circle.use_remesh_preserve_attributes = False
me_circle.use_mirror_vertex_groups = False
me_circle.update()

# ---- objects
ob_circle_001 = bpy.data.objects.new('Circle.001', me_circle_001)
ob_circle = bpy.data.objects.new('Circle', me_circle)

# ---- transforms, parenting, visibility, modifiers, constraints
ob_circle_001.location = (0.2627, 0.7428, 2.016)
ob_circle_001.scale = (0.3535, 0.3535, 0.3535)
ob_circle_001.lineart.crease_threshold = 0.0
ob_circle.location = (0.2619, 1.559, 1.279)
ob_circle.scale = (0.3535, 0.3535, 0.3535)
ob_circle.lineart.crease_threshold = 0.0

# ---- collection membership
col_collection_1.objects.link(ob_circle_001)
col_collection_1.objects.link(ob_circle)

# ---- scene / render settings (as saved in the file)
scene.frame_start = 1; scene.frame_end = 250; scene.frame_set(0)
scene.render.engine = 'BLENDER_EEVEE_NEXT'
scene.render.resolution_percentage = 50
scene.render.dither_intensity = 0.0
scene.cycles.use_denoising = False
scene.cycles.samples = 10
scene.cycles.sampling_pattern = 'TABULATED_SOBOL'
scene.cycles.light_sampling_threshold = 0.0
scene.cycles.use_adaptive_sampling = False
scene.cycles.use_light_tree = False
scene.cycles.blur_glossy = 0.0
scene.cycles.pixel_filter_type = 'GAUSSIAN'
scene.cycles.sample_clamp_indirect = 0.0
scene.view_settings.view_transform = 'Standard'
bpy.context.view_layer.update()

# ---- added for rendering (the .blend has no active camera and no usable light): camera, sun
cam_auto = bpy.data.cameras.new('AutoCamera')
cam_auto.lens = 50.0
cam_auto.sensor_width = 36.0
cam_auto.clip_end = 1000.0
ob_auto_camera = bpy.data.objects.new('AutoCamera', cam_auto)
scene.collection.objects.link(ob_auto_camera)
ob_auto_camera.location = (3.8765, -2.788, 4.29861)
ob_auto_camera.rotation_euler = (1.09748, -7.21219e-08, 0.694738)
scene.camera = ob_auto_camera
light_auto_sun = bpy.data.lights.new('AutoSun', 'SUN')
light_auto_sun.energy = 3.0
light_auto_sun.angle = 0.0523599
ob_auto_sun = bpy.data.objects.new('AutoSun', light_auto_sun)
scene.collection.objects.link(ob_auto_sun)
ob_auto_sun.rotation_euler = (0.872665, 0.174533, 0.523599)
bpy.context.view_layer.update()
